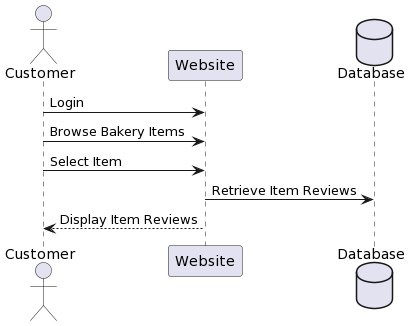

The diagram above was rendered by PlantUML. Its source (embedded in the PNG):
@startuml
actor Customer
participant "Website" as website
database "Database" as database

Customer -> website: Login
Customer -> website: Browse Bakery Items
Customer -> website: Select Item
website -> database: Retrieve Item Reviews
website --> Customer: Display Item Reviews
@enduml